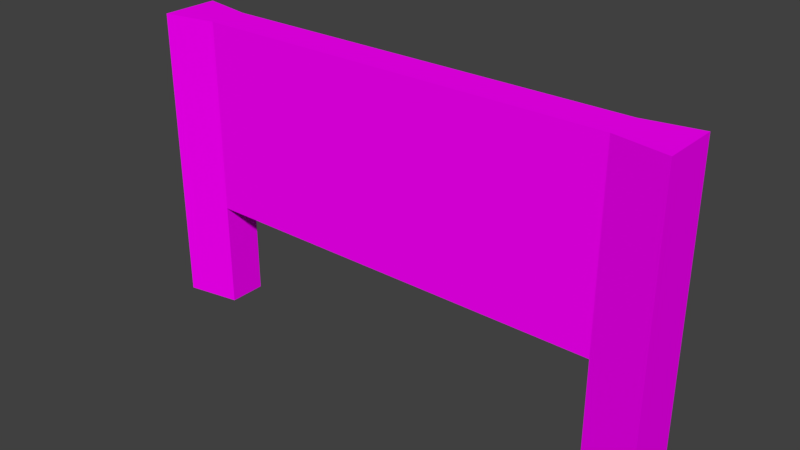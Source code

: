 # Source: jw_s.blend  (saved by Blender 2.79.0; exported with 4.5.12 LTS)
import bpy
from mathutils import Matrix  # noqa: F401  (used for matrix-valued properties, if any)

bpy.ops.wm.read_factory_settings(use_empty=True)
scene = bpy.context.scene
scene.name = 'Scene'

# ---- collections
col_collection_1 = bpy.data.collections.new('Collection 1'); scene.collection.children.link(col_collection_1)

# ---- images (referenced by path relative to the original .blend; pixels are not part of the script)
import os
ASSET_DIR = os.environ.get("B2B_ASSET_DIR", "")  # directory of the original .blend (textures are referenced by path, not embedded)
HERE = os.path.dirname(os.path.abspath(__file__))  # packed textures are extracted next to this script under _unpacked/

def load_image(name, relpath, width, height, colorspace="sRGB"):
    """Load a texture the original file referenced (path relative to the .blend, or extracted next to this script)."""
    p = next((c for c in (os.path.join(HERE, relpath), os.path.join(ASSET_DIR, relpath)) if relpath and os.path.exists(c)), "")
    if p:
        img = bpy.data.images.load(p, check_existing=True)
        img.name = name
    else:  # same state as the original file: an image datablock whose file is absent (Cycles renders it pink)
        img = bpy.data.images.new(name, width, height)
        img.source = "FILE"
        img.filepath = "//" + (relpath or name)
    img.colorspace_settings.name = colorspace
    return img
img_jw_s_png = load_image('jw_s.png', 'jw_s.png', 1024, 1024, 'sRGB')

# ---- materials (node trees are filled in below, after node groups)
mat_jw_smat = bpy.data.materials.new('jw_sMat')
mat_jw_smat.alpha_threshold = 0.0
mat_jw_smat.roughness = 0.5

# ---- material node trees
mat_jw_smat.use_nodes = True; mat_jw_smat.node_tree.nodes.clear()
_N = mat_jw_smat.node_tree.nodes; _L = mat_jw_smat.node_tree.links
n0 = _N.new('ShaderNodeOutputMaterial'); n0.name = 'Material Output'; n0.location = (300, 300)
n1 = _N.new('ShaderNodeBsdfDiffuse'); n1.name = 'Diffuse BSDF'; n1.location = (10, 300)
n2 = _N.new('ShaderNodeTexImage'); n2.name = 'Image Texture'; n2.location = (-180, 300)
n2.width = 140
n2.image = img_jw_s_png
_L.new(n1.outputs[0], n0.inputs[0])
_L.new(n2.outputs[0], n1.inputs[0])
n0.is_active_output = True

# ---- world
world_world = bpy.data.worlds.new('World'); scene.world = world_world
world_world.color = (0.05088, 0.05088, 0.05088)
world_world.use_sun_shadow = False
world_world.sun_shadow_jitter_overblur = 0.0
world_world.cycles.sampling_method = 'MANUAL'

# ---- meshes
me_jw_s = bpy.data.meshes.new('jw_s')
me_jw_s.from_pydata([(-1.021, -0.1117, 0.4161), (-1.021, -0.1117, 1.162), (-1.021, 0.1117, 0.4161), (-1.021, 0.1117, 1.162), (1.021, -0.1117, 0.4161), (1.021, -0.1117, 1.162), (1.021, 0.1117, 0.4161), (1.021, 0.1117, 1.162), (0.8134, 0.07326, 0.4161), (-0.8134, 0.07326, 0.4161), (-0.8134, 0.07326, 1.162), (0.8134, 0.07326, 1.162), (-0.8134, -0.07326, 0.4161), (0.8134, -0.07326, 0.4161), (0.8134, -0.07326, 1.162), (-0.8134, -0.07326, 1.162), (-1.021, 0.1117, 0.000493), (-1.021, -0.1117, 0.000493), (-0.8134, 0.07326, 0.000493), (1.021, -0.1117, 0.000493), (1.021, 0.1117, 0.000493), (0.8134, -0.07326, 0.000493), (0.8134, 0.07326, 0.000493), (-0.8134, -0.07326, 0.000493)], [], [(0, 1, 3, 2), (8, 11, 7, 6), (6, 7, 5, 4), (12, 15, 1, 0), (9, 12, 23, 18), (10, 3, 1, 15), (7, 11, 14, 5), (11, 10, 15, 14), (2, 9, 18, 16), (9, 8, 13, 12), (4, 5, 14, 13), (13, 14, 15, 12), (2, 3, 10, 9), (9, 10, 11, 8), (0, 2, 16, 17), (6, 4, 19, 20), (12, 0, 17, 23), (13, 8, 22, 21), (8, 6, 20, 22), (4, 13, 21, 19)])
_uv = me_jw_s.uv_layers.new(name='UVMap')
_uv.uv.foreach_set('vector', [0.9388, 0.4581, 0.9388, 0.9435, 0.8435, 0.9435, 0.8435, 0.4581, 0.7396, 0.8258, 0.7396, 0.5332, 0.8212, 0.5332, 0.8212, 0.8258, 0.9381, 0.4646, 0.9381, 0.9422, 0.8443, 0.9422, 0.8443, 0.4646, 0.1018, 0.1832, 0.1018, 0.4757, 0.02025, 0.4757, 0.02025, 0.1832, 0.1018, 0.8258, 0.1593, 0.8258, 0.1593, 0.9887, 0.1018, 0.9887, 0.1018, 0.5332, 0.02025, 0.5332, 0.02025, 0.4757, 0.1018, 0.4757, 0.8212, 0.5332, 0.7396, 0.5332, 0.7396, 0.4757, 0.8212, 0.4757, 0.7396, 0.5332, 0.1018, 0.5332, 0.1018, 0.4757, 0.7396, 0.4757, 0.02025, 0.8258, 0.1018, 0.8258, 0.1018, 0.9887, 0.02025, 0.9887, 0.1018, 0.1257, 0.7396, 0.1257, 0.7396, 0.1832, 0.1018, 0.1832, 0.8212, 0.1832, 0.8212, 0.4757, 0.7396, 0.4757, 0.7396, 0.1832, 0.7396, 0.1832, 0.7396, 0.4757, 0.1018, 0.4757, 0.1018, 0.1832, 0.02025, 0.8258, 0.02025, 0.5332, 0.1018, 0.5332, 0.1018, 0.8258, 0.1018, 0.8258, 0.1018, 0.5332, 0.7396, 0.5332, 0.7396, 0.8258, 0.9388, 0.4581, 0.8435, 0.4581, 0.8435, 0.1878, 0.9388, 0.1878, 0.9381, 0.4646, 0.8443, 0.4646, 0.8443, 0.1987, 0.9381, 0.1987, 0.1018, 0.1832, 0.02025, 0.1832, 0.02025, 0.02023, 0.1018, 0.02023, 0.6822, 0.8258, 0.7396, 0.8258, 0.7396, 0.9887, 0.6822, 0.9887, 0.7396, 0.8258, 0.8212, 0.8258, 0.8212, 0.9887, 0.7396, 0.9887, 0.8212, 0.1832, 0.7396, 0.1832, 0.7396, 0.02023, 0.8212, 0.02023])
me_jw_s.materials.append(mat_jw_smat)
me_jw_s.use_remesh_preserve_volume = False
me_jw_s.use_remesh_preserve_attributes = False
me_jw_s.use_mirror_vertex_groups = False
me_jw_s.update()

# ---- objects
ob_jw_s = bpy.data.objects.new('jw_s', me_jw_s)

# ---- transforms, parenting, visibility, modifiers, constraints
ob_jw_s.location = (0.0, 0.0, 0.0)
ob_jw_s.lineart.crease_threshold = 0.0

# ---- collection membership
col_collection_1.objects.link(ob_jw_s)

# ---- scene / render settings (as saved in the file)
scene.frame_start = 1; scene.frame_end = 250; scene.frame_set(1)
scene.render.engine = 'CYCLES'
scene.render.resolution_percentage = 50
scene.render.dither_intensity = 0.0
scene.cycles.use_denoising = False
scene.cycles.samples = 128
scene.cycles.sampling_pattern = 'TABULATED_SOBOL'
scene.cycles.use_adaptive_sampling = False
scene.cycles.use_light_tree = False
scene.cycles.blur_glossy = 0.0
scene.cycles.sample_clamp_indirect = 0.0
scene.view_settings.view_transform = 'Standard'
bpy.context.view_layer.update()

# ---- added for rendering (the .blend has no active camera and no usable light): camera, sun
cam_auto = bpy.data.cameras.new('AutoCamera')
cam_auto.lens = 50.0
cam_auto.sensor_width = 36.0
cam_auto.clip_end = 1000.0
ob_auto_camera = bpy.data.objects.new('AutoCamera', cam_auto)
scene.collection.objects.link(ob_auto_camera)
ob_auto_camera.location = (2.18426, -2.62112, 2.32884)
ob_auto_camera.rotation_euler = (1.09748, -7.21219e-08, 0.694738)
scene.camera = ob_auto_camera
light_auto_sun = bpy.data.lights.new('AutoSun', 'SUN')
light_auto_sun.energy = 3.0
light_auto_sun.angle = 0.0523599
ob_auto_sun = bpy.data.objects.new('AutoSun', light_auto_sun)
scene.collection.objects.link(ob_auto_sun)
ob_auto_sun.rotation_euler = (0.872665, 0.174533, 0.523599)
bpy.context.view_layer.update()
